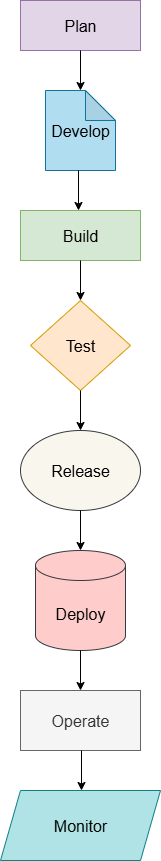

The diagram above was exported from draw.io. Its source (the exported page's mxGraphModel, read from the mxfile embedded in the PNG):
<mxGraphModel dx="1303" dy="659" grid="1" gridSize="10" guides="1" tooltips="1" connect="1" arrows="1" fold="1" page="1" pageScale="1" pageWidth="850" pageHeight="1100" math="0" shadow="0">
  <root>
    <mxCell id="0" />
    <mxCell id="1" parent="0" />
    <mxCell id="uY5aO4DVs9zmdaCEozCC-1" value="&lt;font style=&quot;font-size: 16px;&quot;&gt;Plan&lt;/font&gt;" style="rounded=0;whiteSpace=wrap;html=1;fillColor=#e1d5e7;strokeColor=#9673a6;" vertex="1" parent="1">
      <mxGeometry x="370" y="40" width="120" height="50" as="geometry" />
    </mxCell>
    <mxCell id="uY5aO4DVs9zmdaCEozCC-3" value="&lt;font style=&quot;font-size: 16px;&quot;&gt;Build&lt;/font&gt;" style="rounded=0;whiteSpace=wrap;html=1;fillColor=#d5e8d4;strokeColor=#82b366;" vertex="1" parent="1">
      <mxGeometry x="370" y="250" width="120" height="50" as="geometry" />
    </mxCell>
    <mxCell id="uY5aO4DVs9zmdaCEozCC-4" value="&lt;font style=&quot;font-size: 16px;&quot;&gt;Test&lt;/font&gt;" style="rhombus;whiteSpace=wrap;html=1;fillColor=#ffe6cc;strokeColor=#d79b00;" vertex="1" parent="1">
      <mxGeometry x="380" y="340" width="100" height="90" as="geometry" />
    </mxCell>
    <mxCell id="uY5aO4DVs9zmdaCEozCC-5" value="&lt;font style=&quot;font-size: 16px;&quot;&gt;Release&lt;/font&gt;" style="ellipse;whiteSpace=wrap;html=1;fillColor=#f9f7ed;strokeColor=#36393d;" vertex="1" parent="1">
      <mxGeometry x="370" y="470" width="120" height="80" as="geometry" />
    </mxCell>
    <mxCell id="uY5aO4DVs9zmdaCEozCC-6" value="&lt;font style=&quot;font-size: 16px;&quot;&gt;Deploy&lt;/font&gt;" style="shape=cylinder3;whiteSpace=wrap;html=1;boundedLbl=1;backgroundOutline=1;size=15;fillColor=#ffcccc;strokeColor=#36393d;" vertex="1" parent="1">
      <mxGeometry x="385" y="590" width="90" height="100" as="geometry" />
    </mxCell>
    <mxCell id="uY5aO4DVs9zmdaCEozCC-7" value="&lt;font style=&quot;font-size: 16px;&quot;&gt;Operate&lt;/font&gt;" style="rounded=0;whiteSpace=wrap;html=1;fillColor=#f5f5f5;fontColor=#333333;strokeColor=#666666;" vertex="1" parent="1">
      <mxGeometry x="370" y="730" width="120" height="60" as="geometry" />
    </mxCell>
    <mxCell id="uY5aO4DVs9zmdaCEozCC-8" value="&lt;font style=&quot;font-size: 16px;&quot;&gt;Monitor&lt;/font&gt;" style="shape=parallelogram;perimeter=parallelogramPerimeter;whiteSpace=wrap;html=1;fixedSize=1;fillColor=#b0e3e6;strokeColor=#0e8088;" vertex="1" parent="1">
      <mxGeometry x="350" y="830" width="160" height="70" as="geometry" />
    </mxCell>
    <mxCell id="uY5aO4DVs9zmdaCEozCC-9" value="&lt;font style=&quot;font-size: 16px;&quot;&gt;Develop&lt;/font&gt;" style="shape=note;whiteSpace=wrap;html=1;backgroundOutline=1;darkOpacity=0.05;fillColor=#b1ddf0;strokeColor=#10739e;" vertex="1" parent="1">
      <mxGeometry x="395" y="130" width="70" height="80" as="geometry" />
    </mxCell>
    <mxCell id="uY5aO4DVs9zmdaCEozCC-10" value="" style="endArrow=classic;html=1;rounded=0;exitX=0.5;exitY=1;exitDx=0;exitDy=0;entryX=0.5;entryY=0;entryDx=0;entryDy=0;entryPerimeter=0;" edge="1" parent="1" source="uY5aO4DVs9zmdaCEozCC-1" target="uY5aO4DVs9zmdaCEozCC-9">
      <mxGeometry width="50" height="50" relative="1" as="geometry">
        <mxPoint x="470" y="140" as="sourcePoint" />
        <mxPoint x="520" y="90" as="targetPoint" />
      </mxGeometry>
    </mxCell>
    <mxCell id="uY5aO4DVs9zmdaCEozCC-11" value="" style="endArrow=classic;html=1;rounded=0;exitX=0.5;exitY=1;exitDx=0;exitDy=0;entryX=0.5;entryY=0;entryDx=0;entryDy=0;entryPerimeter=0;" edge="1" parent="1">
      <mxGeometry width="50" height="50" relative="1" as="geometry">
        <mxPoint x="428" y="210" as="sourcePoint" />
        <mxPoint x="428" y="250" as="targetPoint" />
      </mxGeometry>
    </mxCell>
    <mxCell id="uY5aO4DVs9zmdaCEozCC-12" value="" style="endArrow=classic;html=1;rounded=0;exitX=0.5;exitY=1;exitDx=0;exitDy=0;entryX=0.5;entryY=0;entryDx=0;entryDy=0;entryPerimeter=0;" edge="1" parent="1">
      <mxGeometry width="50" height="50" relative="1" as="geometry">
        <mxPoint x="430" y="300" as="sourcePoint" />
        <mxPoint x="430" y="340" as="targetPoint" />
      </mxGeometry>
    </mxCell>
    <mxCell id="uY5aO4DVs9zmdaCEozCC-13" value="" style="endArrow=classic;html=1;rounded=0;exitX=0.5;exitY=1;exitDx=0;exitDy=0;entryX=0.5;entryY=0;entryDx=0;entryDy=0;entryPerimeter=0;" edge="1" parent="1">
      <mxGeometry width="50" height="50" relative="1" as="geometry">
        <mxPoint x="430" y="430" as="sourcePoint" />
        <mxPoint x="430" y="470" as="targetPoint" />
      </mxGeometry>
    </mxCell>
    <mxCell id="uY5aO4DVs9zmdaCEozCC-14" value="" style="endArrow=classic;html=1;rounded=0;exitX=0.5;exitY=1;exitDx=0;exitDy=0;entryX=0.5;entryY=0;entryDx=0;entryDy=0;entryPerimeter=0;" edge="1" parent="1">
      <mxGeometry width="50" height="50" relative="1" as="geometry">
        <mxPoint x="430" y="550" as="sourcePoint" />
        <mxPoint x="430" y="590" as="targetPoint" />
      </mxGeometry>
    </mxCell>
    <mxCell id="uY5aO4DVs9zmdaCEozCC-15" value="" style="endArrow=classic;html=1;rounded=0;exitX=0.5;exitY=1;exitDx=0;exitDy=0;entryX=0.5;entryY=0;entryDx=0;entryDy=0;entryPerimeter=0;" edge="1" parent="1">
      <mxGeometry width="50" height="50" relative="1" as="geometry">
        <mxPoint x="430" y="690" as="sourcePoint" />
        <mxPoint x="430" y="730" as="targetPoint" />
      </mxGeometry>
    </mxCell>
    <mxCell id="uY5aO4DVs9zmdaCEozCC-16" value="" style="endArrow=classic;html=1;rounded=0;exitX=0.5;exitY=1;exitDx=0;exitDy=0;entryX=0.5;entryY=0;entryDx=0;entryDy=0;entryPerimeter=0;" edge="1" parent="1">
      <mxGeometry width="50" height="50" relative="1" as="geometry">
        <mxPoint x="431" y="790" as="sourcePoint" />
        <mxPoint x="431" y="830" as="targetPoint" />
      </mxGeometry>
    </mxCell>
  </root>
</mxGraphModel>